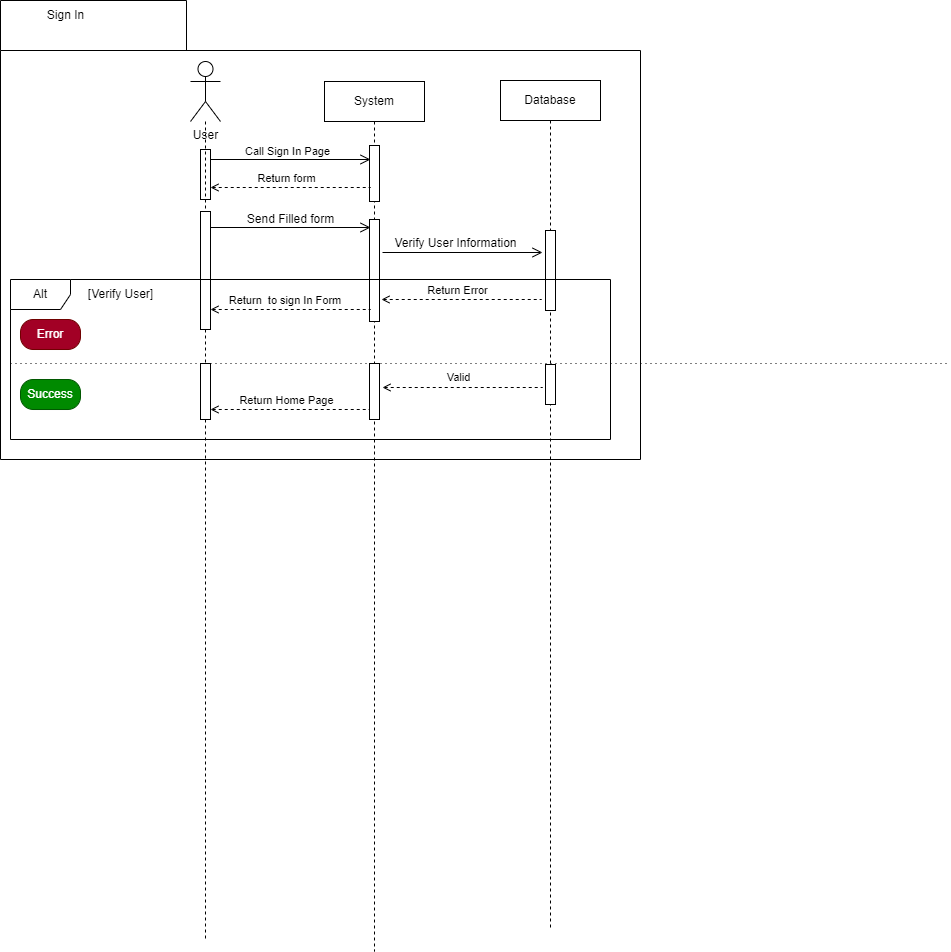

The diagram above was exported from draw.io. Its source (the exported page's mxGraphModel, read from the mxfile embedded in the PNG):
<mxGraphModel dx="2268" dy="838" grid="1" gridSize="10" guides="1" tooltips="1" connect="1" arrows="1" fold="1" page="1" pageScale="1" pageWidth="850" pageHeight="1100" math="0" shadow="0">
  <root>
    <mxCell id="0" />
    <mxCell id="1" parent="0" />
    <mxCell id="FUhxQZTPXuwEeBFYbDy2-1" value="" style="shape=folder;fontStyle=1;spacingTop=10;tabWidth=186;tabHeight=50;tabPosition=left;html=1;whiteSpace=wrap;fillColor=none;" parent="1" vertex="1">
      <mxGeometry x="-30" y="71" width="640" height="459" as="geometry" />
    </mxCell>
    <mxCell id="FUhxQZTPXuwEeBFYbDy2-24" value="" style="html=1;points=[[0,0,0,0,5],[0,1,0,0,-5],[1,0,0,0,5],[1,1,0,0,-5]];perimeter=orthogonalPerimeter;outlineConnect=0;targetShapes=umlLifeline;portConstraint=eastwest;newEdgeStyle={&quot;curved&quot;:0,&quot;rounded&quot;:0};fillStyle=auto;" parent="1" vertex="1">
      <mxGeometry x="170" y="220" width="10" height="50" as="geometry" />
    </mxCell>
    <mxCell id="FUhxQZTPXuwEeBFYbDy2-35" value="" style="html=1;verticalAlign=bottom;labelBackgroundColor=none;endArrow=none;endFill=0;dashed=1;rounded=0;" parent="1" source="FUhxQZTPXuwEeBFYbDy2-2" target="FUhxQZTPXuwEeBFYbDy2-21" edge="1">
      <mxGeometry width="160" relative="1" as="geometry">
        <mxPoint x="175" y="192" as="sourcePoint" />
        <mxPoint x="175" y="452" as="targetPoint" />
      </mxGeometry>
    </mxCell>
    <mxCell id="FUhxQZTPXuwEeBFYbDy2-2" value="User" style="shape=umlActor;verticalLabelPosition=bottom;verticalAlign=top;html=1;outlineConnect=0;" parent="1" vertex="1">
      <mxGeometry x="160" y="132" width="30" height="60" as="geometry" />
    </mxCell>
    <mxCell id="FUhxQZTPXuwEeBFYbDy2-5" value="" style="endArrow=none;startArrow=open;endFill=0;startFill=0;endSize=8;html=1;verticalAlign=bottom;dashed=1;labelBackgroundColor=none;rounded=0;" parent="1" edge="1">
      <mxGeometry width="160" relative="1" as="geometry">
        <mxPoint x="180" y="480" as="sourcePoint" />
        <mxPoint x="340" y="480" as="targetPoint" />
      </mxGeometry>
    </mxCell>
    <mxCell id="FUhxQZTPXuwEeBFYbDy2-6" value="Return Home Page" style="edgeLabel;html=1;align=center;verticalAlign=middle;resizable=0;points=[];" parent="FUhxQZTPXuwEeBFYbDy2-5" vertex="1" connectable="0">
      <mxGeometry x="0.15" y="-1" relative="1" as="geometry">
        <mxPoint x="-17" y="-11" as="offset" />
      </mxGeometry>
    </mxCell>
    <mxCell id="FUhxQZTPXuwEeBFYbDy2-9" value="" style="endArrow=none;startArrow=open;endFill=0;startFill=0;endSize=8;html=1;verticalAlign=bottom;dashed=1;labelBackgroundColor=none;rounded=0;" parent="1" edge="1">
      <mxGeometry width="160" relative="1" as="geometry">
        <mxPoint x="352" y="458" as="sourcePoint" />
        <mxPoint x="512" y="458" as="targetPoint" />
      </mxGeometry>
    </mxCell>
    <mxCell id="FUhxQZTPXuwEeBFYbDy2-10" value="Valid" style="edgeLabel;html=1;align=center;verticalAlign=middle;resizable=0;points=[];" parent="FUhxQZTPXuwEeBFYbDy2-9" vertex="1" connectable="0">
      <mxGeometry x="0.15" y="-1" relative="1" as="geometry">
        <mxPoint x="-17" y="-12" as="offset" />
      </mxGeometry>
    </mxCell>
    <mxCell id="FUhxQZTPXuwEeBFYbDy2-13" value="System" style="shape=umlLifeline;perimeter=lifelinePerimeter;whiteSpace=wrap;html=1;container=1;dropTarget=0;collapsible=0;recursiveResize=0;outlineConnect=0;portConstraint=eastwest;newEdgeStyle={&quot;curved&quot;:0,&quot;rounded&quot;:0};" parent="1" vertex="1">
      <mxGeometry x="294" y="152" width="100" height="870" as="geometry" />
    </mxCell>
    <mxCell id="FUhxQZTPXuwEeBFYbDy2-15" value="" style="html=1;points=[[0,0,0,0,5],[0,1,0,0,-5],[1,0,0,0,5],[1,1,0,0,-5]];perimeter=orthogonalPerimeter;outlineConnect=0;targetShapes=umlLifeline;portConstraint=eastwest;newEdgeStyle={&quot;curved&quot;:0,&quot;rounded&quot;:0};" parent="FUhxQZTPXuwEeBFYbDy2-13" vertex="1">
      <mxGeometry x="45" y="64" width="10" height="56" as="geometry" />
    </mxCell>
    <mxCell id="FUhxQZTPXuwEeBFYbDy2-38" value="" style="html=1;points=[[0,0,0,0,5],[0,1,0,0,-5],[1,0,0,0,5],[1,1,0,0,-5]];perimeter=orthogonalPerimeter;outlineConnect=0;targetShapes=umlLifeline;portConstraint=eastwest;newEdgeStyle={&quot;curved&quot;:0,&quot;rounded&quot;:0};" parent="FUhxQZTPXuwEeBFYbDy2-13" vertex="1">
      <mxGeometry x="45" y="138" width="10" height="102" as="geometry" />
    </mxCell>
    <mxCell id="FUhxQZTPXuwEeBFYbDy2-16" value="Database" style="shape=umlLifeline;perimeter=lifelinePerimeter;whiteSpace=wrap;html=1;container=1;dropTarget=0;collapsible=0;recursiveResize=0;outlineConnect=0;portConstraint=eastwest;newEdgeStyle={&quot;curved&quot;:0,&quot;rounded&quot;:0};" parent="1" vertex="1">
      <mxGeometry x="470" y="151" width="100" height="849" as="geometry" />
    </mxCell>
    <mxCell id="FUhxQZTPXuwEeBFYbDy2-17" value="" style="html=1;points=[[0,0,0,0,5],[0,1,0,0,-5],[1,0,0,0,5],[1,1,0,0,-5]];perimeter=orthogonalPerimeter;outlineConnect=0;targetShapes=umlLifeline;portConstraint=eastwest;newEdgeStyle={&quot;curved&quot;:0,&quot;rounded&quot;:0};" parent="FUhxQZTPXuwEeBFYbDy2-16" vertex="1">
      <mxGeometry x="45" y="284" width="10" height="40" as="geometry" />
    </mxCell>
    <mxCell id="xgE4pqk_JN9zyMZJO0nN-1" value="" style="html=1;points=[[0,0,0,0,5],[0,1,0,0,-5],[1,0,0,0,5],[1,1,0,0,-5]];perimeter=orthogonalPerimeter;outlineConnect=0;targetShapes=umlLifeline;portConstraint=eastwest;newEdgeStyle={&quot;curved&quot;:0,&quot;rounded&quot;:0};" parent="FUhxQZTPXuwEeBFYbDy2-16" vertex="1">
      <mxGeometry x="45" y="150" width="10" height="80" as="geometry" />
    </mxCell>
    <mxCell id="FUhxQZTPXuwEeBFYbDy2-19" value="" style="html=1;verticalAlign=bottom;labelBackgroundColor=none;endArrow=none;endFill=0;dashed=1;rounded=0;" parent="1" source="FUhxQZTPXuwEeBFYbDy2-49" edge="1">
      <mxGeometry width="160" relative="1" as="geometry">
        <mxPoint x="175" y="220" as="sourcePoint" />
        <mxPoint x="175" y="1010" as="targetPoint" />
      </mxGeometry>
    </mxCell>
    <mxCell id="FUhxQZTPXuwEeBFYbDy2-20" value="" style="html=1;verticalAlign=bottom;labelBackgroundColor=none;endArrow=none;endFill=0;dashed=1;rounded=0;" parent="1" target="FUhxQZTPXuwEeBFYbDy2-21" edge="1">
      <mxGeometry width="160" relative="1" as="geometry">
        <mxPoint x="174.5" y="317" as="sourcePoint" />
        <mxPoint x="175" y="547" as="targetPoint" />
      </mxGeometry>
    </mxCell>
    <mxCell id="FUhxQZTPXuwEeBFYbDy2-22" value="Sign In" style="text;html=1;align=center;verticalAlign=middle;resizable=0;points=[];autosize=1;strokeColor=none;fillColor=none;" parent="1" vertex="1">
      <mxGeometry x="5" y="71" width="60" height="30" as="geometry" />
    </mxCell>
    <mxCell id="FUhxQZTPXuwEeBFYbDy2-23" value="" style="html=1;verticalAlign=bottom;labelBackgroundColor=none;endArrow=none;endFill=0;dashed=1;rounded=0;" parent="1" target="FUhxQZTPXuwEeBFYbDy2-24" edge="1">
      <mxGeometry width="160" relative="1" as="geometry">
        <mxPoint x="175" y="220" as="sourcePoint" />
        <mxPoint x="175" y="452" as="targetPoint" />
      </mxGeometry>
    </mxCell>
    <mxCell id="FUhxQZTPXuwEeBFYbDy2-25" value="" style="endArrow=open;startArrow=none;endFill=0;startFill=0;endSize=8;html=1;verticalAlign=bottom;labelBackgroundColor=none;strokeWidth=1;rounded=0;" parent="1" edge="1">
      <mxGeometry width="160" relative="1" as="geometry">
        <mxPoint x="180" y="230" as="sourcePoint" />
        <mxPoint x="340" y="230" as="targetPoint" />
      </mxGeometry>
    </mxCell>
    <mxCell id="FUhxQZTPXuwEeBFYbDy2-26" value="Call Sign In Page" style="edgeLabel;html=1;align=center;verticalAlign=middle;resizable=0;points=[];" parent="FUhxQZTPXuwEeBFYbDy2-25" vertex="1" connectable="0">
      <mxGeometry x="-0.05" y="-1" relative="1" as="geometry">
        <mxPoint y="-10" as="offset" />
      </mxGeometry>
    </mxCell>
    <mxCell id="FUhxQZTPXuwEeBFYbDy2-31" value="" style="endArrow=none;startArrow=open;endFill=0;startFill=0;endSize=8;html=1;verticalAlign=bottom;dashed=1;labelBackgroundColor=none;rounded=0;" parent="1" edge="1">
      <mxGeometry width="160" relative="1" as="geometry">
        <mxPoint x="180" y="258" as="sourcePoint" />
        <mxPoint x="340" y="258" as="targetPoint" />
      </mxGeometry>
    </mxCell>
    <mxCell id="FUhxQZTPXuwEeBFYbDy2-32" value="Return form" style="edgeLabel;html=1;align=center;verticalAlign=middle;resizable=0;points=[];" parent="FUhxQZTPXuwEeBFYbDy2-31" vertex="1" connectable="0">
      <mxGeometry x="0.15" y="-1" relative="1" as="geometry">
        <mxPoint x="-17" y="-11" as="offset" />
      </mxGeometry>
    </mxCell>
    <mxCell id="FUhxQZTPXuwEeBFYbDy2-21" value="" style="html=1;points=[[0,0,0,0,5],[0,1,0,0,-5],[1,0,0,0,5],[1,1,0,0,-5]];perimeter=orthogonalPerimeter;outlineConnect=0;targetShapes=umlLifeline;portConstraint=eastwest;newEdgeStyle={&quot;curved&quot;:0,&quot;rounded&quot;:0};" parent="1" vertex="1">
      <mxGeometry x="170" y="282" width="10" height="118" as="geometry" />
    </mxCell>
    <mxCell id="FUhxQZTPXuwEeBFYbDy2-37" value="" style="group" parent="1" vertex="1" connectable="0">
      <mxGeometry x="180" y="275" width="160" height="30" as="geometry" />
    </mxCell>
    <mxCell id="FUhxQZTPXuwEeBFYbDy2-3" value="" style="endArrow=open;startArrow=none;endFill=0;startFill=0;endSize=8;html=1;verticalAlign=bottom;labelBackgroundColor=none;strokeWidth=1;rounded=0;" parent="FUhxQZTPXuwEeBFYbDy2-37" edge="1">
      <mxGeometry width="160" relative="1" as="geometry">
        <mxPoint y="23" as="sourcePoint" />
        <mxPoint x="160" y="23" as="targetPoint" />
      </mxGeometry>
    </mxCell>
    <mxCell id="FUhxQZTPXuwEeBFYbDy2-4" value="Send Filled form" style="text;html=1;align=center;verticalAlign=middle;resizable=0;points=[];autosize=1;strokeColor=none;fillColor=none;" parent="FUhxQZTPXuwEeBFYbDy2-37" vertex="1">
      <mxGeometry x="25" width="110" height="30" as="geometry" />
    </mxCell>
    <mxCell id="FUhxQZTPXuwEeBFYbDy2-42" value="Alt" style="shape=umlFrame;whiteSpace=wrap;html=1;pointerEvents=0;" parent="1" vertex="1">
      <mxGeometry x="-20" y="350" width="600" height="160" as="geometry" />
    </mxCell>
    <mxCell id="FUhxQZTPXuwEeBFYbDy2-43" value="Error" style="html=1;align=center;verticalAlign=middle;dashed=0;whiteSpace=wrap;fillColor=#a20025;fontColor=#ffffff;strokeColor=#6F0000;gradientColor=none;rounded=1;arcSize=43;" parent="1" vertex="1">
      <mxGeometry x="-10" y="390" width="60" height="30" as="geometry" />
    </mxCell>
    <mxCell id="FUhxQZTPXuwEeBFYbDy2-45" value="" style="endArrow=none;startArrow=open;endFill=0;startFill=0;endSize=8;html=1;verticalAlign=bottom;dashed=1;labelBackgroundColor=none;rounded=0;" parent="1" edge="1">
      <mxGeometry width="160" relative="1" as="geometry">
        <mxPoint x="180" y="380" as="sourcePoint" />
        <mxPoint x="340" y="380" as="targetPoint" />
      </mxGeometry>
    </mxCell>
    <mxCell id="FUhxQZTPXuwEeBFYbDy2-46" value="Return&amp;nbsp; to sign In Form&amp;nbsp;" style="edgeLabel;html=1;align=center;verticalAlign=middle;resizable=0;points=[];" parent="FUhxQZTPXuwEeBFYbDy2-45" vertex="1" connectable="0">
      <mxGeometry x="0.15" y="-1" relative="1" as="geometry">
        <mxPoint x="-17" y="-11" as="offset" />
      </mxGeometry>
    </mxCell>
    <mxCell id="FUhxQZTPXuwEeBFYbDy2-47" value="" style="line;strokeWidth=1;fillColor=none;align=left;verticalAlign=middle;spacingTop=-1;spacingLeft=3;spacingRight=3;rotatable=0;labelPosition=right;points=[];portConstraint=eastwest;strokeColor=inherit;dashed=1;dashPattern=1 4;" parent="1" vertex="1">
      <mxGeometry x="-20" y="430" width="940" height="8" as="geometry" />
    </mxCell>
    <mxCell id="FUhxQZTPXuwEeBFYbDy2-48" value="Success" style="html=1;align=center;verticalAlign=middle;dashed=0;whiteSpace=wrap;fillColor=#008a00;fontColor=#ffffff;strokeColor=#005700;rounded=1;arcSize=43;" parent="1" vertex="1">
      <mxGeometry x="-10" y="450" width="60" height="30" as="geometry" />
    </mxCell>
    <mxCell id="FUhxQZTPXuwEeBFYbDy2-50" value="" style="html=1;verticalAlign=bottom;labelBackgroundColor=none;endArrow=none;endFill=0;dashed=1;rounded=0;" parent="1" source="FUhxQZTPXuwEeBFYbDy2-21" target="FUhxQZTPXuwEeBFYbDy2-49" edge="1">
      <mxGeometry width="160" relative="1" as="geometry">
        <mxPoint x="175" y="400" as="sourcePoint" />
        <mxPoint x="175" y="610" as="targetPoint" />
      </mxGeometry>
    </mxCell>
    <mxCell id="FUhxQZTPXuwEeBFYbDy2-49" value="" style="html=1;points=[[0,0,0,0,5],[0,1,0,0,-5],[1,0,0,0,5],[1,1,0,0,-5]];perimeter=orthogonalPerimeter;outlineConnect=0;targetShapes=umlLifeline;portConstraint=eastwest;newEdgeStyle={&quot;curved&quot;:0,&quot;rounded&quot;:0};" parent="1" vertex="1">
      <mxGeometry x="170" y="434" width="10" height="56" as="geometry" />
    </mxCell>
    <mxCell id="FUhxQZTPXuwEeBFYbDy2-51" value="" style="html=1;points=[[0,0,0,0,5],[0,1,0,0,-5],[1,0,0,0,5],[1,1,0,0,-5]];perimeter=orthogonalPerimeter;outlineConnect=0;targetShapes=umlLifeline;portConstraint=eastwest;newEdgeStyle={&quot;curved&quot;:0,&quot;rounded&quot;:0};" parent="1" vertex="1">
      <mxGeometry x="339" y="434" width="10" height="56" as="geometry" />
    </mxCell>
    <mxCell id="FUhxQZTPXuwEeBFYbDy2-60" value="[Verify User]" style="text;html=1;align=center;verticalAlign=middle;resizable=0;points=[];autosize=1;strokeColor=none;fillColor=none;" parent="1" vertex="1">
      <mxGeometry x="45" y="350" width="90" height="30" as="geometry" />
    </mxCell>
    <mxCell id="xgE4pqk_JN9zyMZJO0nN-2" value="" style="group" parent="1" vertex="1" connectable="0">
      <mxGeometry x="352" y="299" width="160" height="30" as="geometry" />
    </mxCell>
    <mxCell id="xgE4pqk_JN9zyMZJO0nN-3" value="" style="endArrow=open;startArrow=none;endFill=0;startFill=0;endSize=8;html=1;verticalAlign=bottom;labelBackgroundColor=none;strokeWidth=1;rounded=0;" parent="xgE4pqk_JN9zyMZJO0nN-2" edge="1">
      <mxGeometry width="160" relative="1" as="geometry">
        <mxPoint y="24" as="sourcePoint" />
        <mxPoint x="160" y="24" as="targetPoint" />
      </mxGeometry>
    </mxCell>
    <mxCell id="xgE4pqk_JN9zyMZJO0nN-4" value="Verify User Information" style="text;html=1;align=center;verticalAlign=middle;resizable=0;points=[];autosize=1;strokeColor=none;fillColor=none;" parent="xgE4pqk_JN9zyMZJO0nN-2" vertex="1">
      <mxGeometry x="-2" width="150" height="30" as="geometry" />
    </mxCell>
    <mxCell id="xgE4pqk_JN9zyMZJO0nN-6" value="" style="endArrow=none;startArrow=open;endFill=0;startFill=0;endSize=8;html=1;verticalAlign=bottom;dashed=1;labelBackgroundColor=none;rounded=0;" parent="1" edge="1">
      <mxGeometry width="160" relative="1" as="geometry">
        <mxPoint x="351" y="370" as="sourcePoint" />
        <mxPoint x="511" y="370" as="targetPoint" />
      </mxGeometry>
    </mxCell>
    <mxCell id="xgE4pqk_JN9zyMZJO0nN-7" value="Return Error" style="edgeLabel;html=1;align=center;verticalAlign=middle;resizable=0;points=[];" parent="xgE4pqk_JN9zyMZJO0nN-6" vertex="1" connectable="0">
      <mxGeometry x="0.15" y="-1" relative="1" as="geometry">
        <mxPoint x="-17" y="-11" as="offset" />
      </mxGeometry>
    </mxCell>
  </root>
</mxGraphModel>